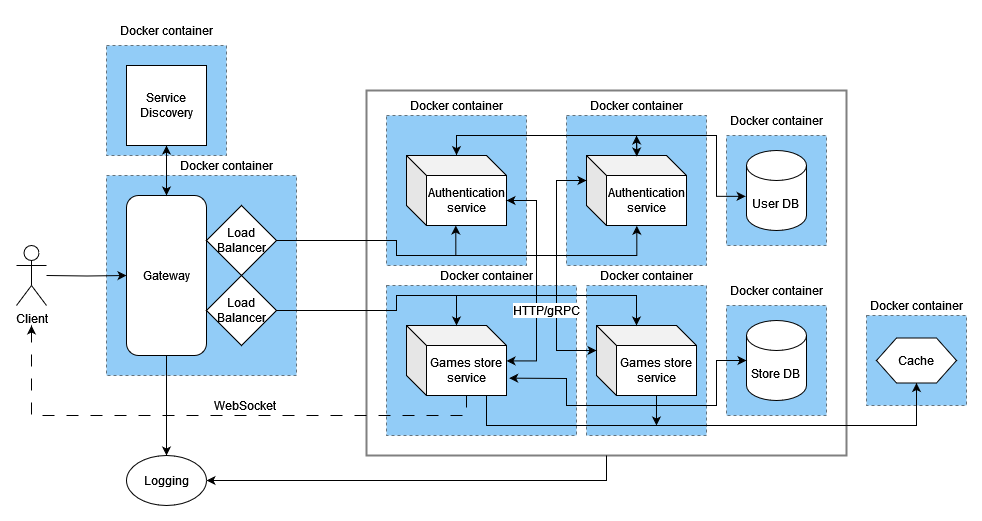

The diagram above was exported from draw.io. Its source (the exported page's mxGraphModel, read from the mxfile embedded in the PNG):
<mxGraphModel dx="2045" dy="1760" grid="1" gridSize="10" guides="1" tooltips="1" connect="1" arrows="1" fold="1" page="1" pageScale="1" pageWidth="850" pageHeight="1100" math="0" shadow="0">
  <root>
    <mxCell id="0" />
    <mxCell id="1" parent="0" />
    <mxCell id="1mGUqjX1SZVYjUJcthAb-25" value="" style="rounded=0;whiteSpace=wrap;html=1;opacity=50;strokeColor=default;align=center;verticalAlign=middle;fontFamily=Helvetica;fontSize=12;fontColor=default;fillColor=none;strokeWidth=2;" vertex="1" parent="1">
      <mxGeometry x="-400" y="-65" width="480" height="365" as="geometry" />
    </mxCell>
    <mxCell id="1mGUqjX1SZVYjUJcthAb-45" value="" style="rounded=0;whiteSpace=wrap;html=1;dashed=1;opacity=50;strokeColor=default;align=center;verticalAlign=middle;fontFamily=Helvetica;fontSize=12;fontColor=default;fillColor=#2599EE;" vertex="1" parent="1">
      <mxGeometry x="-180" y="130" width="120" height="150" as="geometry" />
    </mxCell>
    <mxCell id="1mGUqjX1SZVYjUJcthAb-35" value="" style="rounded=0;whiteSpace=wrap;html=1;dashed=1;perimeterSpacing=0;opacity=50;fillColor=#2599EE;" vertex="1" parent="1">
      <mxGeometry x="100" y="160" width="100" height="90" as="geometry" />
    </mxCell>
    <mxCell id="1mGUqjX1SZVYjUJcthAb-22" value="" style="rounded=0;whiteSpace=wrap;html=1;dashed=1;opacity=50;strokeColor=default;align=center;verticalAlign=middle;fontFamily=Helvetica;fontSize=12;fontColor=default;fillColor=#2599EE;" vertex="1" parent="1">
      <mxGeometry x="-380" y="130" width="190" height="150" as="geometry" />
    </mxCell>
    <mxCell id="1mGUqjX1SZVYjUJcthAb-31" value="" style="rounded=0;whiteSpace=wrap;html=1;dashed=1;perimeterSpacing=0;opacity=50;fillColor=#2599EE;" vertex="1" parent="1">
      <mxGeometry x="-660" y="-110" width="120" height="110" as="geometry" />
    </mxCell>
    <mxCell id="1mGUqjX1SZVYjUJcthAb-29" value="" style="rounded=0;whiteSpace=wrap;html=1;dashed=1;perimeterSpacing=0;opacity=50;fillColor=#2599EE;" vertex="1" parent="1">
      <mxGeometry x="-660" y="20" width="190" height="200" as="geometry" />
    </mxCell>
    <mxCell id="1mGUqjX1SZVYjUJcthAb-21" value="" style="rounded=0;whiteSpace=wrap;html=1;dashed=1;opacity=50;strokeColor=default;align=center;verticalAlign=middle;fontFamily=Helvetica;fontSize=12;fontColor=default;fillColor=#2599EE;" vertex="1" parent="1">
      <mxGeometry x="-40" y="150" width="100" height="110" as="geometry" />
    </mxCell>
    <mxCell id="1mGUqjX1SZVYjUJcthAb-19" value="" style="rounded=0;whiteSpace=wrap;html=1;dashed=1;opacity=50;strokeColor=default;align=center;verticalAlign=middle;fontFamily=Helvetica;fontSize=12;fontColor=default;fillColor=#2599EE;" vertex="1" parent="1">
      <mxGeometry x="-40" y="-20" width="100" height="110" as="geometry" />
    </mxCell>
    <mxCell id="1mGUqjX1SZVYjUJcthAb-26" value="" style="rounded=0;whiteSpace=wrap;html=1;dashed=1;perimeterSpacing=0;opacity=50;fillColor=#2599EE;" vertex="1" parent="1">
      <mxGeometry x="-200" y="-40" width="140" height="150" as="geometry" />
    </mxCell>
    <mxCell id="1mGUqjX1SZVYjUJcthAb-17" value="" style="rounded=0;whiteSpace=wrap;html=1;dashed=1;perimeterSpacing=0;opacity=50;fillColor=#2599EE;" vertex="1" parent="1">
      <mxGeometry x="-380" y="-40" width="140" height="150" as="geometry" />
    </mxCell>
    <mxCell id="Q7FdPwMMOT8ynzh0RBbA-12" value="&lt;div&gt;User DB&lt;br&gt;&lt;/div&gt;" style="shape=cylinder3;whiteSpace=wrap;html=1;boundedLbl=1;backgroundOutline=1;size=15;shadow=0;container=0;" parent="1" vertex="1">
      <mxGeometry x="-20" y="-5" width="60" height="80" as="geometry" />
    </mxCell>
    <mxCell id="Q7FdPwMMOT8ynzh0RBbA-13" value="&lt;div&gt;Store DB&lt;br&gt;&lt;/div&gt;" style="shape=cylinder3;whiteSpace=wrap;html=1;boundedLbl=1;backgroundOutline=1;size=15;" parent="1" vertex="1">
      <mxGeometry x="-20" y="165" width="60" height="80" as="geometry" />
    </mxCell>
    <mxCell id="Q7FdPwMMOT8ynzh0RBbA-29" style="edgeStyle=orthogonalEdgeStyle;rounded=0;orthogonalLoop=1;jettySize=auto;html=1;entryX=0;entryY=0.5;entryDx=0;entryDy=0;" parent="1" target="Q7FdPwMMOT8ynzh0RBbA-17" edge="1">
      <mxGeometry relative="1" as="geometry">
        <mxPoint x="-720" y="120" as="sourcePoint" />
      </mxGeometry>
    </mxCell>
    <mxCell id="Q7FdPwMMOT8ynzh0RBbA-14" value="Client" style="shape=umlActor;verticalLabelPosition=bottom;verticalAlign=top;html=1;outlineConnect=0;" parent="1" vertex="1">
      <mxGeometry x="-750" y="90" width="30" height="60" as="geometry" />
    </mxCell>
    <mxCell id="Q7FdPwMMOT8ynzh0RBbA-52" style="edgeStyle=orthogonalEdgeStyle;rounded=0;orthogonalLoop=1;jettySize=auto;html=1;exitX=0.5;exitY=0;exitDx=0;exitDy=0;" parent="1" source="Q7FdPwMMOT8ynzh0RBbA-17" edge="1">
      <mxGeometry relative="1" as="geometry">
        <mxPoint x="-600" y="-10" as="targetPoint" />
      </mxGeometry>
    </mxCell>
    <mxCell id="Q7FdPwMMOT8ynzh0RBbA-69" style="edgeStyle=orthogonalEdgeStyle;rounded=0;orthogonalLoop=1;jettySize=auto;html=1;exitX=0.5;exitY=1;exitDx=0;exitDy=0;entryX=0.5;entryY=0;entryDx=0;entryDy=0;" parent="1" source="Q7FdPwMMOT8ynzh0RBbA-17" target="Q7FdPwMMOT8ynzh0RBbA-67" edge="1">
      <mxGeometry relative="1" as="geometry" />
    </mxCell>
    <mxCell id="Q7FdPwMMOT8ynzh0RBbA-17" value="Gateway" style="rounded=1;whiteSpace=wrap;html=1;" parent="1" vertex="1">
      <mxGeometry x="-640" y="40" width="80" height="160" as="geometry" />
    </mxCell>
    <mxCell id="Q7FdPwMMOT8ynzh0RBbA-26" value="Authentication service" style="shape=cube;whiteSpace=wrap;html=1;boundedLbl=1;backgroundOutline=1;darkOpacity=0.05;darkOpacity2=0.1;" parent="1" vertex="1">
      <mxGeometry x="-360" width="100" height="70" as="geometry" />
    </mxCell>
    <mxCell id="Q7FdPwMMOT8ynzh0RBbA-27" value="Load Balancer" style="rhombus;whiteSpace=wrap;html=1;" parent="1" vertex="1">
      <mxGeometry x="-560" y="50" width="70" height="70" as="geometry" />
    </mxCell>
    <mxCell id="Q7FdPwMMOT8ynzh0RBbA-32" value="Load Balancer" style="rhombus;whiteSpace=wrap;html=1;" parent="1" vertex="1">
      <mxGeometry x="-560" y="120" width="70" height="70" as="geometry" />
    </mxCell>
    <mxCell id="Q7FdPwMMOT8ynzh0RBbA-46" style="edgeStyle=orthogonalEdgeStyle;rounded=0;orthogonalLoop=1;jettySize=auto;html=1;exitX=0;exitY=0;exitDx=60;exitDy=70;exitPerimeter=0;dashed=1;dashPattern=12 12;" parent="1" source="Q7FdPwMMOT8ynzh0RBbA-36" edge="1">
      <mxGeometry relative="1" as="geometry">
        <mxPoint x="-735" y="170" as="targetPoint" />
        <Array as="points">
          <mxPoint x="-300" y="260" />
          <mxPoint x="-735" y="260" />
        </Array>
      </mxGeometry>
    </mxCell>
    <mxCell id="Q7FdPwMMOT8ynzh0RBbA-47" value="&lt;font style=&quot;font-size: 12px;&quot;&gt;WebSocket&lt;/font&gt;" style="edgeLabel;html=1;align=center;verticalAlign=middle;resizable=0;points=[];" parent="Q7FdPwMMOT8ynzh0RBbA-46" vertex="1" connectable="0">
      <mxGeometry x="-0.2596" y="-1" relative="1" as="geometry">
        <mxPoint x="-41" y="-9" as="offset" />
      </mxGeometry>
    </mxCell>
    <mxCell id="1mGUqjX1SZVYjUJcthAb-28" style="edgeStyle=orthogonalEdgeStyle;rounded=0;orthogonalLoop=1;jettySize=auto;html=1;exitX=0;exitY=0;exitDx=60;exitDy=70;exitPerimeter=0;entryX=0.5;entryY=1;entryDx=0;entryDy=0;fontFamily=Helvetica;fontSize=12;fontColor=default;" edge="1" parent="1" source="Q7FdPwMMOT8ynzh0RBbA-36" target="Q7FdPwMMOT8ynzh0RBbA-48">
      <mxGeometry relative="1" as="geometry">
        <Array as="points">
          <mxPoint x="-280" y="240" />
          <mxPoint x="-280" y="270" />
          <mxPoint x="150" y="270" />
        </Array>
      </mxGeometry>
    </mxCell>
    <mxCell id="Q7FdPwMMOT8ynzh0RBbA-36" value="Games store service" style="shape=cube;whiteSpace=wrap;html=1;boundedLbl=1;backgroundOutline=1;darkOpacity=0.05;darkOpacity2=0.1;" parent="1" vertex="1">
      <mxGeometry x="-360" y="170" width="100" height="70" as="geometry" />
    </mxCell>
    <mxCell id="Q7FdPwMMOT8ynzh0RBbA-37" style="edgeStyle=orthogonalEdgeStyle;rounded=0;orthogonalLoop=1;jettySize=auto;html=1;exitX=1;exitY=0.5;exitDx=0;exitDy=0;" parent="1" source="Q7FdPwMMOT8ynzh0RBbA-32" edge="1">
      <mxGeometry relative="1" as="geometry">
        <mxPoint x="-310" y="170" as="targetPoint" />
        <Array as="points">
          <mxPoint x="-370" y="155" />
          <mxPoint x="-370" y="140" />
          <mxPoint x="-310" y="140" />
        </Array>
      </mxGeometry>
    </mxCell>
    <mxCell id="Q7FdPwMMOT8ynzh0RBbA-40" style="edgeStyle=orthogonalEdgeStyle;rounded=0;orthogonalLoop=1;jettySize=auto;html=1;exitX=1;exitY=0.5;exitDx=0;exitDy=0;entryX=0.493;entryY=1;entryDx=0;entryDy=0;entryPerimeter=0;" parent="1" source="Q7FdPwMMOT8ynzh0RBbA-27" target="Q7FdPwMMOT8ynzh0RBbA-26" edge="1">
      <mxGeometry relative="1" as="geometry">
        <Array as="points">
          <mxPoint x="-370" y="85" />
          <mxPoint x="-370" y="100" />
          <mxPoint x="-311" y="100" />
        </Array>
      </mxGeometry>
    </mxCell>
    <mxCell id="Q7FdPwMMOT8ynzh0RBbA-45" style="edgeStyle=orthogonalEdgeStyle;rounded=0;orthogonalLoop=1;jettySize=auto;html=1;exitX=0.503;exitY=-0.014;exitDx=0;exitDy=0;exitPerimeter=0;" parent="1" source="Q7FdPwMMOT8ynzh0RBbA-42" edge="1">
      <mxGeometry relative="1" as="geometry">
        <mxPoint x="-130" y="-20" as="targetPoint" />
        <Array as="points" />
      </mxGeometry>
    </mxCell>
    <mxCell id="Q7FdPwMMOT8ynzh0RBbA-42" value="Authentication service" style="shape=cube;whiteSpace=wrap;html=1;boundedLbl=1;backgroundOutline=1;darkOpacity=0.05;darkOpacity2=0.1;" parent="1" vertex="1">
      <mxGeometry x="-180" width="100" height="70" as="geometry" />
    </mxCell>
    <mxCell id="Q7FdPwMMOT8ynzh0RBbA-43" style="edgeStyle=orthogonalEdgeStyle;rounded=0;orthogonalLoop=1;jettySize=auto;html=1;exitX=1;exitY=0.5;exitDx=0;exitDy=0;entryX=0.503;entryY=1.004;entryDx=0;entryDy=0;entryPerimeter=0;" parent="1" source="Q7FdPwMMOT8ynzh0RBbA-27" target="Q7FdPwMMOT8ynzh0RBbA-42" edge="1">
      <mxGeometry relative="1" as="geometry">
        <mxPoint x="-140" y="70" as="targetPoint" />
        <Array as="points">
          <mxPoint x="-370" y="85" />
          <mxPoint x="-370" y="100" />
          <mxPoint x="-130" y="100" />
        </Array>
      </mxGeometry>
    </mxCell>
    <mxCell id="Q7FdPwMMOT8ynzh0RBbA-44" style="edgeStyle=orthogonalEdgeStyle;rounded=0;orthogonalLoop=1;jettySize=auto;html=1;exitX=0.5;exitY=-0.01;exitDx=0;exitDy=0;exitPerimeter=0;entryX=-0.014;entryY=0.573;entryDx=0;entryDy=0;entryPerimeter=0;" parent="1" source="Q7FdPwMMOT8ynzh0RBbA-26" target="Q7FdPwMMOT8ynzh0RBbA-12" edge="1">
      <mxGeometry relative="1" as="geometry">
        <mxPoint x="68" y="40" as="targetPoint" />
        <Array as="points">
          <mxPoint x="-310" y="-20" />
          <mxPoint x="-50" y="-20" />
          <mxPoint x="-50" y="41" />
        </Array>
      </mxGeometry>
    </mxCell>
    <mxCell id="Q7FdPwMMOT8ynzh0RBbA-48" value="Cache" style="shape=hexagon;perimeter=hexagonPerimeter2;whiteSpace=wrap;html=1;fixedSize=1;" parent="1" vertex="1">
      <mxGeometry x="110" y="182.5" width="80" height="45" as="geometry" />
    </mxCell>
    <mxCell id="Q7FdPwMMOT8ynzh0RBbA-51" style="edgeStyle=orthogonalEdgeStyle;rounded=0;orthogonalLoop=1;jettySize=auto;html=1;exitX=0.5;exitY=1;exitDx=0;exitDy=0;entryX=0.5;entryY=0;entryDx=0;entryDy=0;" parent="1" source="Q7FdPwMMOT8ynzh0RBbA-50" target="Q7FdPwMMOT8ynzh0RBbA-17" edge="1">
      <mxGeometry relative="1" as="geometry" />
    </mxCell>
    <mxCell id="Q7FdPwMMOT8ynzh0RBbA-50" value="Service Discovery" style="whiteSpace=wrap;html=1;aspect=fixed;" parent="1" vertex="1">
      <mxGeometry x="-640" y="-90" width="80" height="80" as="geometry" />
    </mxCell>
    <mxCell id="Q7FdPwMMOT8ynzh0RBbA-63" value="" style="endArrow=classic;html=1;rounded=0;entryX=0.503;entryY=0.014;entryDx=0;entryDy=0;entryPerimeter=0;" parent="1" target="Q7FdPwMMOT8ynzh0RBbA-42" edge="1">
      <mxGeometry width="50" height="50" relative="1" as="geometry">
        <mxPoint x="-130" y="-20" as="sourcePoint" />
        <mxPoint x="-70" y="50" as="targetPoint" />
      </mxGeometry>
    </mxCell>
    <mxCell id="Q7FdPwMMOT8ynzh0RBbA-64" value="" style="endArrow=classic;html=1;rounded=0;entryX=0.5;entryY=-0.005;entryDx=0;entryDy=0;entryPerimeter=0;" parent="1" target="Q7FdPwMMOT8ynzh0RBbA-26" edge="1">
      <mxGeometry width="50" height="50" relative="1" as="geometry">
        <mxPoint x="-310" y="-20" as="sourcePoint" />
        <mxPoint x="-70" y="50" as="targetPoint" />
      </mxGeometry>
    </mxCell>
    <mxCell id="Q7FdPwMMOT8ynzh0RBbA-67" value="Logging" style="ellipse;whiteSpace=wrap;html=1;" parent="1" vertex="1">
      <mxGeometry x="-640" y="300" width="80" height="50" as="geometry" />
    </mxCell>
    <mxCell id="Q7FdPwMMOT8ynzh0RBbA-70" value="" style="endArrow=classic;html=1;rounded=0;entryX=1;entryY=0.5;entryDx=0;entryDy=0;exitX=0.5;exitY=1;exitDx=0;exitDy=0;" parent="1" target="Q7FdPwMMOT8ynzh0RBbA-67" edge="1" source="1mGUqjX1SZVYjUJcthAb-25">
      <mxGeometry width="50" height="50" relative="1" as="geometry">
        <mxPoint x="-220" y="300" as="sourcePoint" />
        <mxPoint x="-320" y="100" as="targetPoint" />
        <Array as="points">
          <mxPoint x="-160" y="325" />
        </Array>
      </mxGeometry>
    </mxCell>
    <mxCell id="LwvMt7bkquxmCfx2vhAr-23" value="" style="endArrow=classic;startArrow=classic;html=1;rounded=0;entryX=0;entryY=0.5;entryDx=0;entryDy=0;entryPerimeter=0;exitX=1.027;exitY=0.752;exitDx=0;exitDy=0;exitPerimeter=0;" parent="1" source="Q7FdPwMMOT8ynzh0RBbA-36" target="Q7FdPwMMOT8ynzh0RBbA-13" edge="1">
      <mxGeometry width="50" height="50" relative="1" as="geometry">
        <mxPoint x="-290" y="240" as="sourcePoint" />
        <mxPoint x="-240" y="190" as="targetPoint" />
        <Array as="points">
          <mxPoint x="-200" y="223" />
          <mxPoint x="-200" y="250" />
          <mxPoint x="-50" y="250" />
          <mxPoint x="-50" y="205" />
        </Array>
      </mxGeometry>
    </mxCell>
    <mxCell id="1mGUqjX1SZVYjUJcthAb-18" value="Docker container" style="text;html=1;align=center;verticalAlign=middle;whiteSpace=wrap;rounded=0;" vertex="1" parent="1">
      <mxGeometry x="-360" y="-65" width="100" height="30" as="geometry" />
    </mxCell>
    <mxCell id="1mGUqjX1SZVYjUJcthAb-20" value="Docker container" style="text;html=1;align=center;verticalAlign=middle;whiteSpace=wrap;rounded=0;" vertex="1" parent="1">
      <mxGeometry x="-40" y="-50" width="100" height="30" as="geometry" />
    </mxCell>
    <mxCell id="1mGUqjX1SZVYjUJcthAb-23" value="Docker container" style="text;html=1;align=center;verticalAlign=middle;whiteSpace=wrap;rounded=0;" vertex="1" parent="1">
      <mxGeometry x="-330" y="105" width="100" height="30" as="geometry" />
    </mxCell>
    <mxCell id="1mGUqjX1SZVYjUJcthAb-24" value="Docker container" style="text;html=1;align=center;verticalAlign=middle;whiteSpace=wrap;rounded=0;" vertex="1" parent="1">
      <mxGeometry x="-40" y="120" width="100" height="30" as="geometry" />
    </mxCell>
    <mxCell id="1mGUqjX1SZVYjUJcthAb-27" value="Docker container" style="text;html=1;align=center;verticalAlign=middle;whiteSpace=wrap;rounded=0;" vertex="1" parent="1">
      <mxGeometry x="-180" y="-65" width="100" height="30" as="geometry" />
    </mxCell>
    <mxCell id="1mGUqjX1SZVYjUJcthAb-30" value="Docker container" style="text;html=1;align=center;verticalAlign=middle;whiteSpace=wrap;rounded=0;" vertex="1" parent="1">
      <mxGeometry x="-590" y="-5" width="100" height="30" as="geometry" />
    </mxCell>
    <mxCell id="1mGUqjX1SZVYjUJcthAb-32" value="Docker container" style="text;html=1;align=center;verticalAlign=middle;whiteSpace=wrap;rounded=0;" vertex="1" parent="1">
      <mxGeometry x="-650" y="-140" width="100" height="30" as="geometry" />
    </mxCell>
    <mxCell id="1mGUqjX1SZVYjUJcthAb-36" value="Docker container" style="text;html=1;align=center;verticalAlign=middle;whiteSpace=wrap;rounded=0;" vertex="1" parent="1">
      <mxGeometry x="100" y="135" width="100" height="30" as="geometry" />
    </mxCell>
    <mxCell id="1mGUqjX1SZVYjUJcthAb-53" style="edgeStyle=orthogonalEdgeStyle;rounded=0;orthogonalLoop=1;jettySize=auto;html=1;exitX=0;exitY=0;exitDx=60;exitDy=70;exitPerimeter=0;fontFamily=Helvetica;fontSize=12;fontColor=default;" edge="1" parent="1" source="1mGUqjX1SZVYjUJcthAb-44">
      <mxGeometry relative="1" as="geometry">
        <mxPoint x="-110.0344827586207" y="270" as="targetPoint" />
      </mxGeometry>
    </mxCell>
    <mxCell id="1mGUqjX1SZVYjUJcthAb-44" value="Games store service" style="shape=cube;whiteSpace=wrap;html=1;boundedLbl=1;backgroundOutline=1;darkOpacity=0.05;darkOpacity2=0.1;" vertex="1" parent="1">
      <mxGeometry x="-170" y="170" width="100" height="70" as="geometry" />
    </mxCell>
    <mxCell id="1mGUqjX1SZVYjUJcthAb-46" value="Docker container" style="text;html=1;align=center;verticalAlign=middle;whiteSpace=wrap;rounded=0;" vertex="1" parent="1">
      <mxGeometry x="-170" y="105" width="100" height="30" as="geometry" />
    </mxCell>
    <mxCell id="1mGUqjX1SZVYjUJcthAb-47" style="edgeStyle=orthogonalEdgeStyle;rounded=0;orthogonalLoop=1;jettySize=auto;html=1;exitX=0;exitY=0;exitDx=100;exitDy=45;exitPerimeter=0;entryX=1;entryY=0.506;entryDx=0;entryDy=0;entryPerimeter=0;fontFamily=Helvetica;fontSize=12;fontColor=default;" edge="1" parent="1" source="Q7FdPwMMOT8ynzh0RBbA-26" target="Q7FdPwMMOT8ynzh0RBbA-36">
      <mxGeometry relative="1" as="geometry">
        <Array as="points">
          <mxPoint x="-230" y="45" />
          <mxPoint x="-230" y="205" />
        </Array>
      </mxGeometry>
    </mxCell>
    <mxCell id="1mGUqjX1SZVYjUJcthAb-48" style="edgeStyle=orthogonalEdgeStyle;rounded=0;orthogonalLoop=1;jettySize=auto;html=1;exitX=0;exitY=0;exitDx=0;exitDy=25;exitPerimeter=0;entryX=0;entryY=0;entryDx=0;entryDy=25;entryPerimeter=0;fontFamily=Helvetica;fontSize=12;fontColor=default;" edge="1" parent="1" source="Q7FdPwMMOT8ynzh0RBbA-42" target="1mGUqjX1SZVYjUJcthAb-44">
      <mxGeometry relative="1" as="geometry">
        <Array as="points">
          <mxPoint x="-210" y="25" />
          <mxPoint x="-210" y="195" />
        </Array>
      </mxGeometry>
    </mxCell>
    <mxCell id="1mGUqjX1SZVYjUJcthAb-51" value="HTTP/gRPC" style="edgeLabel;html=1;align=center;verticalAlign=middle;resizable=0;points=[];rounded=0;dashed=1;opacity=50;strokeColor=default;fontFamily=Helvetica;fontSize=12;fontColor=default;fillColor=#2599EE;" vertex="1" connectable="0" parent="1mGUqjX1SZVYjUJcthAb-48">
      <mxGeometry x="0.0143" y="-1" relative="1" as="geometry">
        <mxPoint x="-9" y="38" as="offset" />
      </mxGeometry>
    </mxCell>
    <mxCell id="1mGUqjX1SZVYjUJcthAb-49" value="" style="endArrow=classic;html=1;rounded=0;fontFamily=Helvetica;fontSize=12;fontColor=default;entryX=0;entryY=0;entryDx=100;entryDy=45;entryPerimeter=0;" edge="1" parent="1" target="Q7FdPwMMOT8ynzh0RBbA-26">
      <mxGeometry width="50" height="50" relative="1" as="geometry">
        <mxPoint x="-240" y="45" as="sourcePoint" />
        <mxPoint x="-190" y="90" as="targetPoint" />
      </mxGeometry>
    </mxCell>
    <mxCell id="1mGUqjX1SZVYjUJcthAb-50" value="" style="endArrow=classic;html=1;rounded=0;fontFamily=Helvetica;fontSize=12;fontColor=default;entryX=0;entryY=0;entryDx=0;entryDy=25;entryPerimeter=0;" edge="1" parent="1" target="Q7FdPwMMOT8ynzh0RBbA-42">
      <mxGeometry width="50" height="50" relative="1" as="geometry">
        <mxPoint x="-210" y="25" as="sourcePoint" />
        <mxPoint x="-190" y="90" as="targetPoint" />
      </mxGeometry>
    </mxCell>
    <mxCell id="1mGUqjX1SZVYjUJcthAb-52" value="" style="endArrow=classic;html=1;rounded=0;fontFamily=Helvetica;fontSize=12;fontColor=default;entryX=0;entryY=0;entryDx=40;entryDy=0;entryPerimeter=0;" edge="1" parent="1" target="1mGUqjX1SZVYjUJcthAb-44">
      <mxGeometry width="50" height="50" relative="1" as="geometry">
        <mxPoint x="-310" y="140" as="sourcePoint" />
        <mxPoint x="-230" y="100" as="targetPoint" />
        <Array as="points">
          <mxPoint x="-180" y="140" />
          <mxPoint x="-130" y="140" />
          <mxPoint x="-130" y="150" />
        </Array>
      </mxGeometry>
    </mxCell>
  </root>
</mxGraphModel>